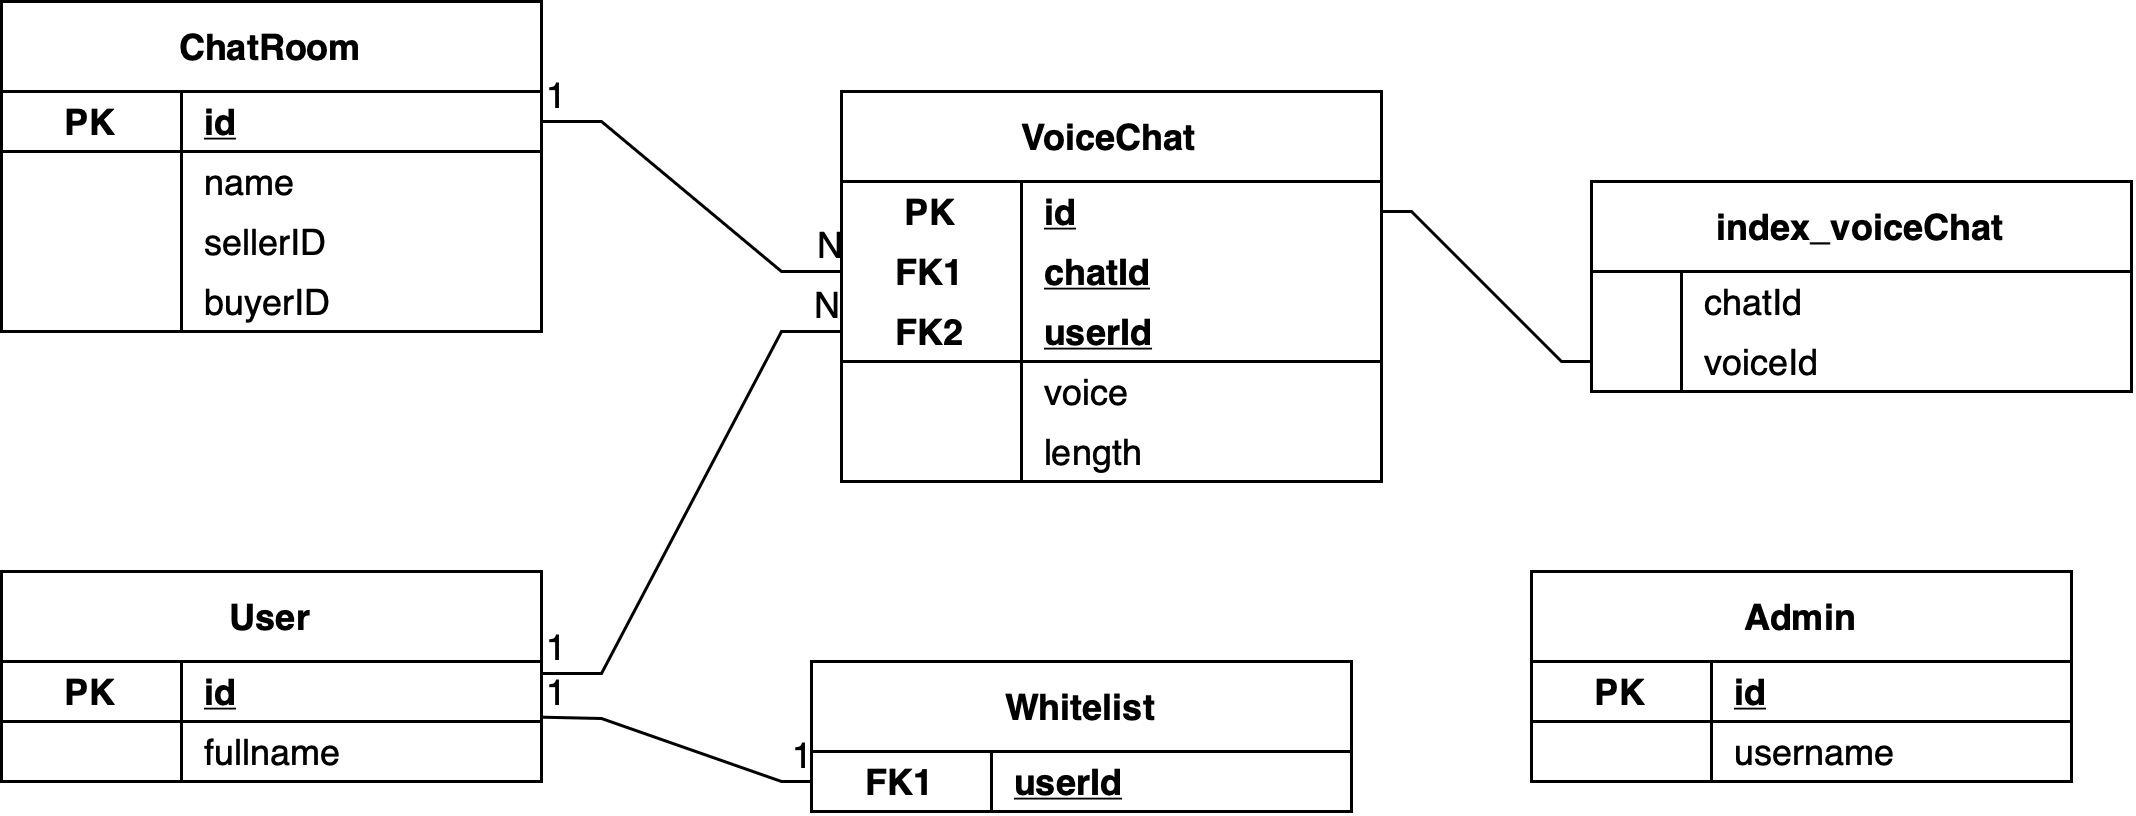

The diagram above was exported from draw.io. Its source (the exported page's mxGraphModel, read from the mxfile embedded in the PNG):
<mxGraphModel dx="1351" dy="886" grid="1" gridSize="10" guides="1" tooltips="1" connect="1" arrows="1" fold="1" page="1" pageScale="1" pageWidth="850" pageHeight="1100" math="0" shadow="0">
  <root>
    <mxCell id="0" />
    <mxCell id="1" parent="0" />
    <mxCell id="2" value="Admin" style="shape=table;startSize=30;container=1;collapsible=1;childLayout=tableLayout;fixedRows=1;rowLines=0;fontStyle=1;align=center;resizeLast=1;" vertex="1" parent="1">
      <mxGeometry x="590" y="660" width="180" height="70" as="geometry" />
    </mxCell>
    <mxCell id="3" value="" style="shape=partialRectangle;collapsible=0;dropTarget=0;pointerEvents=0;fillColor=none;top=0;left=0;bottom=1;right=0;points=[[0,0.5],[1,0.5]];portConstraint=eastwest;" vertex="1" parent="2">
      <mxGeometry y="30" width="180" height="20" as="geometry" />
    </mxCell>
    <mxCell id="4" value="PK" style="shape=partialRectangle;connectable=0;fillColor=none;top=0;left=0;bottom=0;right=0;fontStyle=1;overflow=hidden;" vertex="1" parent="3">
      <mxGeometry width="60" height="20" as="geometry" />
    </mxCell>
    <mxCell id="5" value="id" style="shape=partialRectangle;connectable=0;fillColor=none;top=0;left=0;bottom=0;right=0;align=left;spacingLeft=6;fontStyle=5;overflow=hidden;" vertex="1" parent="3">
      <mxGeometry x="60" width="120" height="20" as="geometry" />
    </mxCell>
    <mxCell id="6" value="" style="shape=partialRectangle;collapsible=0;dropTarget=0;pointerEvents=0;fillColor=none;top=0;left=0;bottom=0;right=0;points=[[0,0.5],[1,0.5]];portConstraint=eastwest;" vertex="1" parent="2">
      <mxGeometry y="50" width="180" height="20" as="geometry" />
    </mxCell>
    <mxCell id="7" value="" style="shape=partialRectangle;connectable=0;fillColor=none;top=0;left=0;bottom=0;right=0;editable=1;overflow=hidden;" vertex="1" parent="6">
      <mxGeometry width="60" height="20" as="geometry" />
    </mxCell>
    <mxCell id="8" value="username" style="shape=partialRectangle;connectable=0;fillColor=none;top=0;left=0;bottom=0;right=0;align=left;spacingLeft=6;overflow=hidden;" vertex="1" parent="6">
      <mxGeometry x="60" width="120" height="20" as="geometry" />
    </mxCell>
    <mxCell id="9" value="User" style="shape=table;startSize=30;container=1;collapsible=1;childLayout=tableLayout;fixedRows=1;rowLines=0;fontStyle=1;align=center;resizeLast=1;" vertex="1" parent="1">
      <mxGeometry x="80" y="660" width="180" height="70" as="geometry" />
    </mxCell>
    <mxCell id="10" value="" style="shape=partialRectangle;collapsible=0;dropTarget=0;pointerEvents=0;fillColor=none;top=0;left=0;bottom=1;right=0;points=[[0,0.5],[1,0.5]];portConstraint=eastwest;" vertex="1" parent="9">
      <mxGeometry y="30" width="180" height="20" as="geometry" />
    </mxCell>
    <mxCell id="11" value="PK" style="shape=partialRectangle;connectable=0;fillColor=none;top=0;left=0;bottom=0;right=0;fontStyle=1;overflow=hidden;" vertex="1" parent="10">
      <mxGeometry width="60" height="20" as="geometry" />
    </mxCell>
    <mxCell id="12" value="id" style="shape=partialRectangle;connectable=0;fillColor=none;top=0;left=0;bottom=0;right=0;align=left;spacingLeft=6;fontStyle=5;overflow=hidden;" vertex="1" parent="10">
      <mxGeometry x="60" width="120" height="20" as="geometry" />
    </mxCell>
    <mxCell id="13" value="" style="shape=partialRectangle;collapsible=0;dropTarget=0;pointerEvents=0;fillColor=none;top=0;left=0;bottom=0;right=0;points=[[0,0.5],[1,0.5]];portConstraint=eastwest;" vertex="1" parent="9">
      <mxGeometry y="50" width="180" height="20" as="geometry" />
    </mxCell>
    <mxCell id="14" value="" style="shape=partialRectangle;connectable=0;fillColor=none;top=0;left=0;bottom=0;right=0;editable=1;overflow=hidden;" vertex="1" parent="13">
      <mxGeometry width="60" height="20" as="geometry" />
    </mxCell>
    <mxCell id="15" value="fullname" style="shape=partialRectangle;connectable=0;fillColor=none;top=0;left=0;bottom=0;right=0;align=left;spacingLeft=6;overflow=hidden;" vertex="1" parent="13">
      <mxGeometry x="60" width="120" height="20" as="geometry" />
    </mxCell>
    <mxCell id="16" value="ChatRoom" style="shape=table;startSize=30;container=1;collapsible=1;childLayout=tableLayout;fixedRows=1;rowLines=0;fontStyle=1;align=center;resizeLast=1;" vertex="1" parent="1">
      <mxGeometry x="80" y="470" width="180" height="110" as="geometry" />
    </mxCell>
    <mxCell id="17" value="" style="shape=partialRectangle;collapsible=0;dropTarget=0;pointerEvents=0;fillColor=none;top=0;left=0;bottom=1;right=0;points=[[0,0.5],[1,0.5]];portConstraint=eastwest;" vertex="1" parent="16">
      <mxGeometry y="30" width="180" height="20" as="geometry" />
    </mxCell>
    <mxCell id="18" value="PK" style="shape=partialRectangle;connectable=0;fillColor=none;top=0;left=0;bottom=0;right=0;fontStyle=1;overflow=hidden;" vertex="1" parent="17">
      <mxGeometry width="60" height="20" as="geometry" />
    </mxCell>
    <mxCell id="19" value="id" style="shape=partialRectangle;connectable=0;fillColor=none;top=0;left=0;bottom=0;right=0;align=left;spacingLeft=6;fontStyle=5;overflow=hidden;" vertex="1" parent="17">
      <mxGeometry x="60" width="120" height="20" as="geometry" />
    </mxCell>
    <mxCell id="20" value="" style="shape=partialRectangle;collapsible=0;dropTarget=0;pointerEvents=0;fillColor=none;top=0;left=0;bottom=0;right=0;points=[[0,0.5],[1,0.5]];portConstraint=eastwest;" vertex="1" parent="16">
      <mxGeometry y="50" width="180" height="20" as="geometry" />
    </mxCell>
    <mxCell id="21" value="" style="shape=partialRectangle;connectable=0;fillColor=none;top=0;left=0;bottom=0;right=0;editable=1;overflow=hidden;" vertex="1" parent="20">
      <mxGeometry width="60" height="20" as="geometry" />
    </mxCell>
    <mxCell id="22" value="name" style="shape=partialRectangle;connectable=0;fillColor=none;top=0;left=0;bottom=0;right=0;align=left;spacingLeft=6;overflow=hidden;" vertex="1" parent="20">
      <mxGeometry x="60" width="120" height="20" as="geometry" />
    </mxCell>
    <mxCell id="23" value="" style="shape=partialRectangle;collapsible=0;dropTarget=0;pointerEvents=0;fillColor=none;top=0;left=0;bottom=0;right=0;points=[[0,0.5],[1,0.5]];portConstraint=eastwest;" vertex="1" parent="16">
      <mxGeometry y="70" width="180" height="20" as="geometry" />
    </mxCell>
    <mxCell id="24" value="" style="shape=partialRectangle;connectable=0;fillColor=none;top=0;left=0;bottom=0;right=0;editable=1;overflow=hidden;" vertex="1" parent="23">
      <mxGeometry width="60" height="20" as="geometry" />
    </mxCell>
    <mxCell id="25" value="sellerID" style="shape=partialRectangle;connectable=0;fillColor=none;top=0;left=0;bottom=0;right=0;align=left;spacingLeft=6;overflow=hidden;" vertex="1" parent="23">
      <mxGeometry x="60" width="120" height="20" as="geometry" />
    </mxCell>
    <mxCell id="26" value="" style="shape=partialRectangle;collapsible=0;dropTarget=0;pointerEvents=0;fillColor=none;top=0;left=0;bottom=0;right=0;points=[[0,0.5],[1,0.5]];portConstraint=eastwest;" vertex="1" parent="16">
      <mxGeometry y="90" width="180" height="20" as="geometry" />
    </mxCell>
    <mxCell id="27" value="" style="shape=partialRectangle;connectable=0;fillColor=none;top=0;left=0;bottom=0;right=0;editable=1;overflow=hidden;" vertex="1" parent="26">
      <mxGeometry width="60" height="20" as="geometry" />
    </mxCell>
    <mxCell id="28" value="buyerID" style="shape=partialRectangle;connectable=0;fillColor=none;top=0;left=0;bottom=0;right=0;align=left;spacingLeft=6;overflow=hidden;" vertex="1" parent="26">
      <mxGeometry x="60" width="120" height="20" as="geometry" />
    </mxCell>
    <mxCell id="29" value="VoiceChat" style="shape=table;startSize=30;container=1;collapsible=1;childLayout=tableLayout;fixedRows=1;rowLines=0;fontStyle=1;align=center;resizeLast=1;" vertex="1" parent="1">
      <mxGeometry x="360" y="500" width="180" height="130" as="geometry" />
    </mxCell>
    <mxCell id="30" value="" style="shape=partialRectangle;collapsible=0;dropTarget=0;pointerEvents=0;fillColor=none;top=0;left=0;bottom=0;right=0;points=[[0,0.5],[1,0.5]];portConstraint=eastwest;" vertex="1" parent="29">
      <mxGeometry y="30" width="180" height="20" as="geometry" />
    </mxCell>
    <mxCell id="31" value="PK" style="shape=partialRectangle;connectable=0;fillColor=none;top=0;left=0;bottom=0;right=0;fontStyle=1;overflow=hidden;" vertex="1" parent="30">
      <mxGeometry width="60" height="20" as="geometry" />
    </mxCell>
    <mxCell id="32" value="id" style="shape=partialRectangle;connectable=0;fillColor=none;top=0;left=0;bottom=0;right=0;align=left;spacingLeft=6;fontStyle=5;overflow=hidden;" vertex="1" parent="30">
      <mxGeometry x="60" width="120" height="20" as="geometry" />
    </mxCell>
    <mxCell id="33" value="" style="shape=partialRectangle;collapsible=0;dropTarget=0;pointerEvents=0;fillColor=none;top=0;left=0;bottom=0;right=0;points=[[0,0.5],[1,0.5]];portConstraint=eastwest;" vertex="1" parent="29">
      <mxGeometry y="50" width="180" height="20" as="geometry" />
    </mxCell>
    <mxCell id="34" value="FK1" style="shape=partialRectangle;connectable=0;fillColor=none;top=0;left=0;bottom=0;right=0;fontStyle=1;overflow=hidden;" vertex="1" parent="33">
      <mxGeometry width="60" height="20" as="geometry" />
    </mxCell>
    <mxCell id="35" value="chatId" style="shape=partialRectangle;connectable=0;fillColor=none;top=0;left=0;bottom=0;right=0;align=left;spacingLeft=6;fontStyle=5;overflow=hidden;" vertex="1" parent="33">
      <mxGeometry x="60" width="120" height="20" as="geometry" />
    </mxCell>
    <mxCell id="36" value="" style="shape=partialRectangle;collapsible=0;dropTarget=0;pointerEvents=0;fillColor=none;top=0;left=0;bottom=1;right=0;points=[[0,0.5],[1,0.5]];portConstraint=eastwest;" vertex="1" parent="29">
      <mxGeometry y="70" width="180" height="20" as="geometry" />
    </mxCell>
    <mxCell id="37" value="FK2" style="shape=partialRectangle;connectable=0;fillColor=none;top=0;left=0;bottom=0;right=0;fontStyle=1;overflow=hidden;" vertex="1" parent="36">
      <mxGeometry width="60" height="20" as="geometry" />
    </mxCell>
    <mxCell id="38" value="userId" style="shape=partialRectangle;connectable=0;fillColor=none;top=0;left=0;bottom=0;right=0;align=left;spacingLeft=6;fontStyle=5;overflow=hidden;" vertex="1" parent="36">
      <mxGeometry x="60" width="120" height="20" as="geometry" />
    </mxCell>
    <mxCell id="39" value="" style="shape=partialRectangle;collapsible=0;dropTarget=0;pointerEvents=0;fillColor=none;top=0;left=0;bottom=0;right=0;points=[[0,0.5],[1,0.5]];portConstraint=eastwest;" vertex="1" parent="29">
      <mxGeometry y="90" width="180" height="20" as="geometry" />
    </mxCell>
    <mxCell id="40" value="" style="shape=partialRectangle;connectable=0;fillColor=none;top=0;left=0;bottom=0;right=0;editable=1;overflow=hidden;" vertex="1" parent="39">
      <mxGeometry width="60" height="20" as="geometry" />
    </mxCell>
    <mxCell id="41" value="voice" style="shape=partialRectangle;connectable=0;fillColor=none;top=0;left=0;bottom=0;right=0;align=left;spacingLeft=6;overflow=hidden;" vertex="1" parent="39">
      <mxGeometry x="60" width="120" height="20" as="geometry" />
    </mxCell>
    <mxCell id="42" value="" style="shape=partialRectangle;collapsible=0;dropTarget=0;pointerEvents=0;fillColor=none;top=0;left=0;bottom=0;right=0;points=[[0,0.5],[1,0.5]];portConstraint=eastwest;" vertex="1" parent="29">
      <mxGeometry y="110" width="180" height="20" as="geometry" />
    </mxCell>
    <mxCell id="43" value="" style="shape=partialRectangle;connectable=0;fillColor=none;top=0;left=0;bottom=0;right=0;editable=1;overflow=hidden;" vertex="1" parent="42">
      <mxGeometry width="60" height="20" as="geometry" />
    </mxCell>
    <mxCell id="44" value="length" style="shape=partialRectangle;connectable=0;fillColor=none;top=0;left=0;bottom=0;right=0;align=left;spacingLeft=6;overflow=hidden;" vertex="1" parent="42">
      <mxGeometry x="60" width="120" height="20" as="geometry" />
    </mxCell>
    <mxCell id="45" value="Whitelist" style="shape=table;startSize=30;container=1;collapsible=1;childLayout=tableLayout;fixedRows=1;rowLines=0;fontStyle=1;align=center;resizeLast=1;" vertex="1" parent="1">
      <mxGeometry x="350" y="690" width="180" height="50" as="geometry" />
    </mxCell>
    <mxCell id="46" value="" style="shape=partialRectangle;collapsible=0;dropTarget=0;pointerEvents=0;fillColor=none;top=0;left=0;bottom=0;right=0;points=[[0,0.5],[1,0.5]];portConstraint=eastwest;" vertex="1" parent="45">
      <mxGeometry y="30" width="180" height="20" as="geometry" />
    </mxCell>
    <mxCell id="47" value="FK1" style="shape=partialRectangle;connectable=0;fillColor=none;top=0;left=0;bottom=0;right=0;fontStyle=1;overflow=hidden;" vertex="1" parent="46">
      <mxGeometry width="60" height="20" as="geometry" />
    </mxCell>
    <mxCell id="48" value="userId" style="shape=partialRectangle;connectable=0;fillColor=none;top=0;left=0;bottom=0;right=0;align=left;spacingLeft=6;fontStyle=5;overflow=hidden;" vertex="1" parent="46">
      <mxGeometry x="60" width="120" height="20" as="geometry" />
    </mxCell>
    <mxCell id="49" value="index_voiceChat" style="shape=table;startSize=30;container=1;collapsible=1;childLayout=tableLayout;fixedRows=1;rowLines=0;fontStyle=1;align=center;resizeLast=1;" vertex="1" parent="1">
      <mxGeometry x="610" y="530" width="180" height="70" as="geometry" />
    </mxCell>
    <mxCell id="50" value="" style="shape=partialRectangle;collapsible=0;dropTarget=0;pointerEvents=0;fillColor=none;top=0;left=0;bottom=0;right=0;points=[[0,0.5],[1,0.5]];portConstraint=eastwest;" vertex="1" parent="49">
      <mxGeometry y="30" width="180" height="20" as="geometry" />
    </mxCell>
    <mxCell id="51" value="" style="shape=partialRectangle;connectable=0;fillColor=none;top=0;left=0;bottom=0;right=0;editable=1;overflow=hidden;" vertex="1" parent="50">
      <mxGeometry width="30" height="20" as="geometry" />
    </mxCell>
    <mxCell id="52" value="chatId" style="shape=partialRectangle;connectable=0;fillColor=none;top=0;left=0;bottom=0;right=0;align=left;spacingLeft=6;overflow=hidden;" vertex="1" parent="50">
      <mxGeometry x="30" width="150" height="20" as="geometry" />
    </mxCell>
    <mxCell id="53" value="" style="shape=partialRectangle;collapsible=0;dropTarget=0;pointerEvents=0;fillColor=none;top=0;left=0;bottom=0;right=0;points=[[0,0.5],[1,0.5]];portConstraint=eastwest;" vertex="1" parent="49">
      <mxGeometry y="50" width="180" height="20" as="geometry" />
    </mxCell>
    <mxCell id="54" value="" style="shape=partialRectangle;connectable=0;fillColor=none;top=0;left=0;bottom=0;right=0;editable=1;overflow=hidden;" vertex="1" parent="53">
      <mxGeometry width="30" height="20" as="geometry" />
    </mxCell>
    <mxCell id="55" value="voiceId" style="shape=partialRectangle;connectable=0;fillColor=none;top=0;left=0;bottom=0;right=0;align=left;spacingLeft=6;overflow=hidden;" vertex="1" parent="53">
      <mxGeometry x="30" width="150" height="20" as="geometry" />
    </mxCell>
    <mxCell id="56" value="" style="endArrow=none;html=1;rounded=0;exitX=1;exitY=0.5;exitDx=0;exitDy=0;entryX=0;entryY=0.5;entryDx=0;entryDy=0;" edge="1" source="17" target="33" parent="1">
      <mxGeometry relative="1" as="geometry">
        <mxPoint x="360" y="550" as="sourcePoint" />
        <mxPoint x="520" y="550" as="targetPoint" />
        <Array as="points">
          <mxPoint x="280" y="510" />
          <mxPoint x="340" y="560" />
        </Array>
      </mxGeometry>
    </mxCell>
    <mxCell id="57" value="1" style="resizable=0;html=1;align=left;verticalAlign=bottom;" connectable="0" vertex="1" parent="56">
      <mxGeometry x="-1" relative="1" as="geometry" />
    </mxCell>
    <mxCell id="58" value="N" style="resizable=0;html=1;align=right;verticalAlign=bottom;" connectable="0" vertex="1" parent="56">
      <mxGeometry x="1" relative="1" as="geometry" />
    </mxCell>
    <mxCell id="59" value="" style="endArrow=none;html=1;rounded=0;exitX=1;exitY=0.5;exitDx=0;exitDy=0;entryX=0;entryY=0.5;entryDx=0;entryDy=0;" edge="1" source="30" target="53" parent="1">
      <mxGeometry relative="1" as="geometry">
        <mxPoint x="360" y="660" as="sourcePoint" />
        <mxPoint x="520" y="660" as="targetPoint" />
        <Array as="points">
          <mxPoint x="550" y="540" />
          <mxPoint x="600" y="590" />
        </Array>
      </mxGeometry>
    </mxCell>
    <mxCell id="60" value="" style="endArrow=none;html=1;rounded=0;entryX=0;entryY=0.5;entryDx=0;entryDy=0;exitX=1;exitY=0.2;exitDx=0;exitDy=0;exitPerimeter=0;" edge="1" source="10" target="36" parent="1">
      <mxGeometry relative="1" as="geometry">
        <mxPoint x="360" y="660" as="sourcePoint" />
        <mxPoint x="520" y="660" as="targetPoint" />
        <Array as="points">
          <mxPoint x="280" y="694" />
          <mxPoint x="340" y="580" />
        </Array>
      </mxGeometry>
    </mxCell>
    <mxCell id="61" value="1" style="resizable=0;html=1;align=left;verticalAlign=bottom;" connectable="0" vertex="1" parent="60">
      <mxGeometry x="-1" relative="1" as="geometry" />
    </mxCell>
    <mxCell id="62" value="N" style="resizable=0;html=1;align=right;verticalAlign=bottom;" connectable="0" vertex="1" parent="60">
      <mxGeometry x="1" relative="1" as="geometry" />
    </mxCell>
    <mxCell id="63" value="" style="endArrow=none;html=1;rounded=0;exitX=1;exitY=0.928;exitDx=0;exitDy=0;entryX=0;entryY=0.5;entryDx=0;entryDy=0;exitPerimeter=0;" edge="1" source="10" target="46" parent="1">
      <mxGeometry relative="1" as="geometry">
        <mxPoint x="360" y="590" as="sourcePoint" />
        <mxPoint x="520" y="590" as="targetPoint" />
        <Array as="points">
          <mxPoint x="280" y="709" />
          <mxPoint x="340" y="730" />
        </Array>
      </mxGeometry>
    </mxCell>
    <mxCell id="64" value="1" style="resizable=0;html=1;align=left;verticalAlign=bottom;" connectable="0" vertex="1" parent="63">
      <mxGeometry x="-1" relative="1" as="geometry" />
    </mxCell>
    <mxCell id="65" value="1" style="resizable=0;html=1;align=right;verticalAlign=bottom;" connectable="0" vertex="1" parent="63">
      <mxGeometry x="1" relative="1" as="geometry" />
    </mxCell>
  </root>
</mxGraphModel>